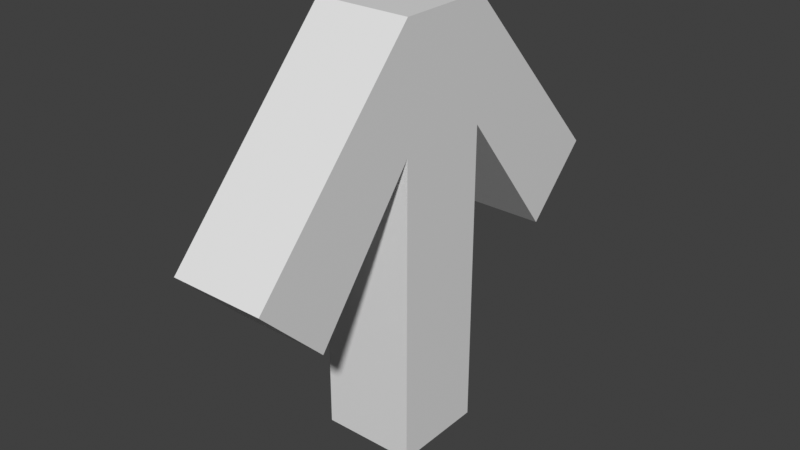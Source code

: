 # Source: Arrow.blend  (saved by Blender 5.2.44; exported with 4.5.12 LTS)
import bpy
from mathutils import Matrix  # noqa: F401  (used for matrix-valued properties, if any)

bpy.ops.wm.read_factory_settings(use_empty=True)
scene = bpy.context.scene
scene.name = 'Scene'

# ---- collections
col_collection = bpy.data.collections.new('Collection'); scene.collection.children.link(col_collection)

# ---- materials (node trees are filled in below, after node groups)
mat_material = bpy.data.materials.new('Material')
mat_material.alpha_threshold = 0.0
mat_material.use_backface_culling_lightprobe_volume = False
mat_material.roughness = 0.5
mat_material.line_color = (0.0, 0.0, 0.0, 1.0)

# ---- material node trees
mat_material.use_nodes = True; mat_material.node_tree.nodes.clear()
_N = mat_material.node_tree.nodes; _L = mat_material.node_tree.links
n0 = _N.new('ShaderNodeOutputMaterial'); n0.name = 'Material Output'; n0.location = (200, 100)
n1 = _N.new('ShaderNodeBsdfPrincipled'); n1.name = 'Principled BSDF'; n1.location = (-200, 100)
n1.inputs[10].default_value = 0.005
_L.new(n1.outputs[0], n0.inputs[0])
n0.is_active_output = True

# ---- world
world_world = bpy.data.worlds.new('World'); scene.world = world_world
world_world.use_nodes = True; world_world.node_tree.nodes.clear()
_N = world_world.node_tree.nodes; _L = world_world.node_tree.links
n0 = _N.new('ShaderNodeOutputWorld'); n0.name = 'World Output'; n0.location = (200, 100)
n1 = _N.new('ShaderNodeBackground'); n1.name = 'Background'; n1.location = (-200, 100)
n1.inputs[0].default_value = (0.05088, 0.05088, 0.05088, 1.0)
_L.new(n1.outputs[0], n0.inputs[0])
n0.is_active_output = True
world_world.color = (0.05088, 0.05088, 0.05088)
world_world.sun_shadow_jitter_overblur = 0.0

# ---- meshes
me_cube = bpy.data.meshes.new('Cube')
me_cube.from_pydata([(1.0, 1.0, 1.321), (1.0, 1.0, -1.0), (1.0, -1.0, 1.321), (1.0, -1.0, -1.0), (-1.0, 1.0, 1.321), (-1.0, 1.0, -1.0), (-1.0, -1.0, 1.321), (-1.0, -1.0, -1.0), (1.0, 1.0, 2.622), (1.0, -1.0, 2.622), (-1.0, 1.0, 2.622), (-1.0, -1.0, 2.622), (-1.0, -1.0, 1.621), (-1.0, 1.0, 1.621), (1.0, 1.0, 1.621), (1.0, -1.0, 1.621), (1.0, -4.604, 1.021), (-1.0, -4.604, 1.021), (-1.0, 4.604, 1.021), (1.0, 4.604, 1.021), (-1.0, -3.218, 0.4591), (1.0, 3.218, 0.4591), (-1.0, 3.218, 0.4591), (1.0, -3.218, 0.4591)], [], [(13, 12, 11, 10), (3, 2, 6, 7), (7, 6, 4, 5), (5, 1, 3, 7), (1, 0, 2, 3), (5, 4, 0, 1), (8, 10, 11, 9), (15, 14, 8, 9), (11, 12, 20, 17), (8, 14, 21, 19), (6, 2, 15, 12), (0, 4, 13, 14), (2, 0, 14, 15), (4, 6, 12, 13), (21, 22, 18, 19), (20, 23, 16, 17), (14, 13, 22, 21), (15, 9, 16, 23), (9, 11, 17, 16), (13, 10, 18, 22), (10, 8, 19, 18), (12, 15, 23, 20)])
_uv = me_cube.uv_layers.new(name='UVMap')
_uv.uv.foreach_set('vector', [0.625, 0.25, 0.625, 0.0, 0.625, 0.0, 0.625, 0.25, 0.375, 0.75, 0.625, 0.75, 0.625, 1.0, 0.375, 1.0, 0.375, 0.0, 0.625, 0.0, 0.625, 0.25, 0.375, 0.25, 0.125, 0.5, 0.375, 0.5, 0.375, 0.75, 0.125, 0.75, 0.375, 0.5, 0.625, 0.5, 0.625, 0.75, 0.375, 0.75, 0.375, 0.25, 0.625, 0.25, 0.625, 0.5, 0.375, 0.5, 0.625, 0.5, 0.875, 0.5, 0.875, 0.75, 0.625, 0.75, 0.625, 0.75, 0.625, 0.5, 0.625, 0.5, 0.625, 0.75, 0.625, 0.0, 0.625, 0.0, 0.625, 0.0, 0.625, 0.0, 0.625, 0.5, 0.625, 0.5, 0.625, 0.5, 0.625, 0.5, 0.625, 1.0, 0.625, 0.75, 0.625, 0.75, 0.625, 1.0, 0.625, 0.5, 0.625, 0.25, 0.625, 0.25, 0.625, 0.5, 0.625, 0.75, 0.625, 0.5, 0.625, 0.5, 0.625, 0.75, 0.625, 0.25, 0.625, 0.0, 0.625, 0.0, 0.625, 0.25, 0.625, 0.5, 0.625, 0.25, 0.625, 0.25, 0.625, 0.5, 0.625, 1.0, 0.625, 0.75, 0.625, 0.75, 0.625, 1.0, 0.625, 0.5, 0.625, 0.25, 0.625, 0.25, 0.625, 0.5, 0.625, 0.75, 0.625, 0.75, 0.625, 0.75, 0.625, 0.75, 0.625, 0.75, 0.875, 0.75, 0.875, 0.75, 0.625, 0.75, 0.625, 0.25, 0.625, 0.25, 0.625, 0.25, 0.625, 0.25, 0.875, 0.5, 0.625, 0.5, 0.625, 0.5, 0.875, 0.5, 0.625, 1.0, 0.625, 0.75, 0.625, 0.75, 0.625, 1.0])
me_cube.materials.append(mat_material)
me_cube.use_mirror_vertex_groups = False
me_cube.update()

# ---- objects
ob_cube = bpy.data.objects.new('Cube', me_cube)

# ---- transforms, parenting, visibility, modifiers, constraints
ob_cube.location = (0.0, 0.0, 0.0)
ob_cube.scale = (0.4056, 0.4056, 1.0)
ob_cube.lock_rotations_4d = False
ob_cube.empty_display_type = 'ARROWS'
ob_cube.lineart.crease_threshold = 0.0

# ---- collection membership
col_collection.objects.link(ob_cube)

# ---- scene / render settings (as saved in the file)
scene.frame_start = 1; scene.frame_end = 250; scene.frame_set(1)
scene.render.engine = 'BLENDER_EEVEE_NEXT'
scene.render.bake_bias = 0.0
scene.render.bake_samples = 0
scene.render.compositor_device = 'GPU'
scene.eevee.use_volume_custom_range = False
scene.eevee.fast_gi_thickness_near = 0.1
scene.eevee.fast_gi_thickness_far = 0.0
scene.eevee.ray_tracing_options.screen_trace_thickness = 0.1
scene.view_settings.view_transform = 'Standard'
bpy.context.view_layer.update()

# ---- added for rendering (the .blend has no active camera and no usable light): camera, sun
cam_auto = bpy.data.cameras.new('AutoCamera')
cam_auto.lens = 50.0
cam_auto.sensor_width = 36.0
cam_auto.clip_end = 1000.0
ob_auto_camera = bpy.data.objects.new('AutoCamera', cam_auto)
scene.collection.objects.link(ob_auto_camera)
ob_auto_camera.location = (4.87205, -5.84646, 4.70861)
ob_auto_camera.rotation_euler = (1.09748, -7.21219e-08, 0.694738)
scene.camera = ob_auto_camera
light_auto_sun = bpy.data.lights.new('AutoSun', 'SUN')
light_auto_sun.energy = 3.0
light_auto_sun.angle = 0.0523599
ob_auto_sun = bpy.data.objects.new('AutoSun', light_auto_sun)
scene.collection.objects.link(ob_auto_sun)
ob_auto_sun.rotation_euler = (0.872665, 0.174533, 0.523599)
bpy.context.view_layer.update()
